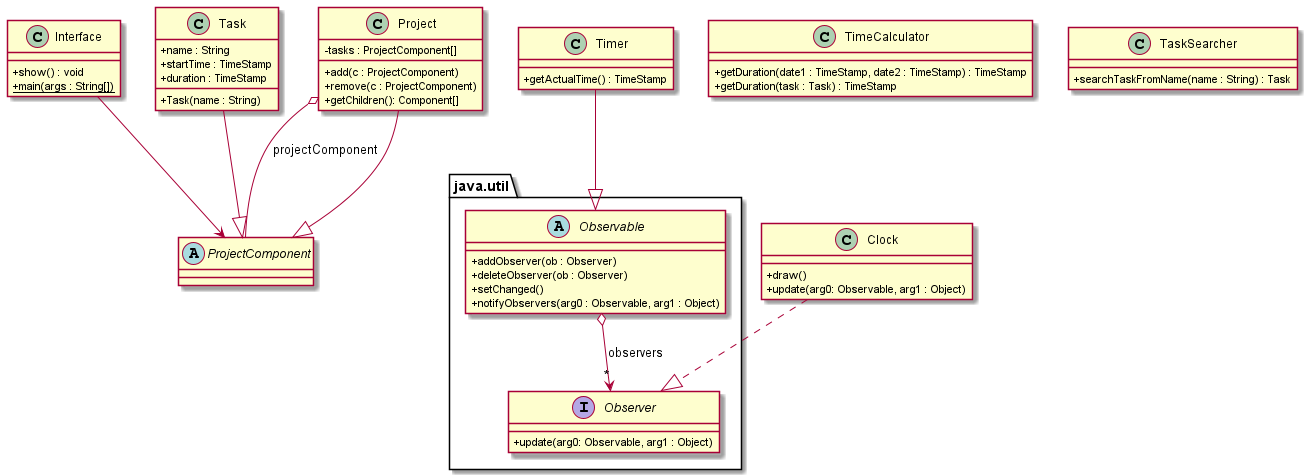

The diagram above was rendered by PlantUML. Its source (embedded in the PNG):
@startuml
skinparam classAttributeIconSize 0


class Interface  {
+ show() : void
+ {static} main(args : String[])
}


abstract ProjectComponent
{
}

class Timer {
+ getActualTime() : TimeStamp
}

class Task {
+ name : String
+ startTime : TimeStamp
+ duration : TimeStamp
+ Task(name : String)
}


class Project {
- tasks : ProjectComponent[]
+ add(c : ProjectComponent)
+ remove(c : ProjectComponent)
+ getChildren(): Component[]


}

class TimeCalculator {
+ getDuration(date1 : TimeStamp, date2 : TimeStamp) : TimeStamp
+ getDuration(task : Task) : TimeStamp
}

class TaskSearcher {
+ searchTaskFromName(name : String) : Task
}

class Clock {
+draw()
+update(arg0: Observable, arg1 : Object)
}

package "java.util" {
abstract Observable {
+addObserver(ob : Observer)
+deleteObserver(ob : Observer)
+setChanged()
+notifyObservers(arg0 : Observable, arg1 : Object)
}
interface Observer{
+update(arg0: Observable, arg1 : Object)
}


Interface --> ProjectComponent
Observable o--> "*" Observer : observers
Project o-- ProjectComponent : projectComponent
Task --|> ProjectComponent
Project --|> ProjectComponent
Timer --|> Observable
Clock ..|> Observer


@enduml